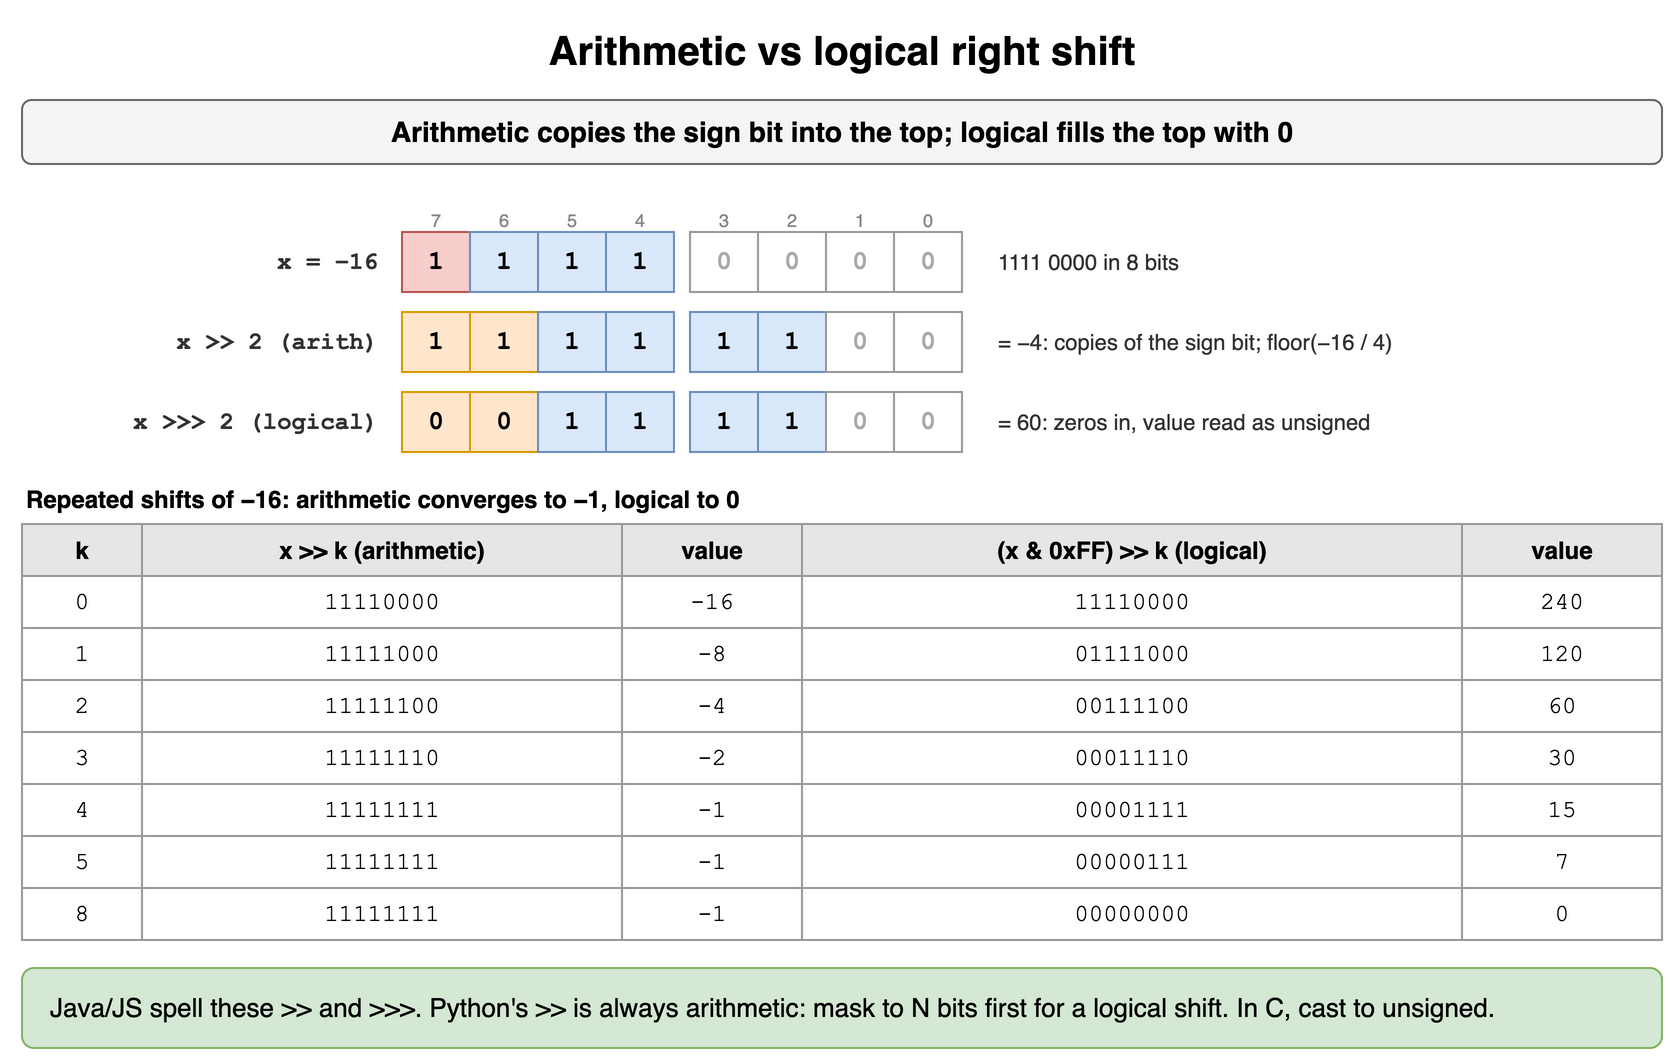

The diagram above was exported from draw.io. Its source (the exported page's mxGraphModel, read from the mxfile embedded in the PNG):
<mxGraphModel dx="900" dy="544" grid="1" gridSize="10" guides="1" tooltips="1" connect="1" arrows="1" fold="1" page="1" pageScale="1" pageWidth="900" pageHeight="544" math="0" shadow="0">
  <root>
    <mxCell id="0" />
    <mxCell id="1" parent="0" />
    <mxCell id="b61" value="Arithmetic vs logical right shift" style="text;html=1;align=center;verticalAlign=middle;whiteSpace=wrap;fontSize=20;fontStyle=1;" vertex="1" parent="1">
      <mxGeometry x="40" y="10" width="820" height="30" as="geometry" />
    </mxCell>
    <mxCell id="b62" value="Arithmetic copies the sign bit into the top; logical fills the top with 0" style="rounded=1;whiteSpace=wrap;html=1;fillColor=#f5f5f5;strokeColor=#666666;fontStyle=1;fontSize=14;" vertex="1" parent="1">
      <mxGeometry x="40" y="50" width="820" height="32" as="geometry" />
    </mxCell>
    <mxCell id="b63" value="7" style="text;html=1;whiteSpace=wrap;fontSize=11;align=center;fontSize=9;fontColor=#888888;" vertex="1" parent="1">
      <mxGeometry x="226" y="98" width="42" height="14" as="geometry" />
    </mxCell>
    <mxCell id="b64" value="6" style="text;html=1;whiteSpace=wrap;fontSize=11;align=center;fontSize=9;fontColor=#888888;" vertex="1" parent="1">
      <mxGeometry x="260" y="98" width="42" height="14" as="geometry" />
    </mxCell>
    <mxCell id="b65" value="5" style="text;html=1;whiteSpace=wrap;fontSize=11;align=center;fontSize=9;fontColor=#888888;" vertex="1" parent="1">
      <mxGeometry x="294" y="98" width="42" height="14" as="geometry" />
    </mxCell>
    <mxCell id="b66" value="4" style="text;html=1;whiteSpace=wrap;fontSize=11;align=center;fontSize=9;fontColor=#888888;" vertex="1" parent="1">
      <mxGeometry x="328" y="98" width="42" height="14" as="geometry" />
    </mxCell>
    <mxCell id="b67" value="3" style="text;html=1;whiteSpace=wrap;fontSize=11;align=center;fontSize=9;fontColor=#888888;" vertex="1" parent="1">
      <mxGeometry x="370" y="98" width="42" height="14" as="geometry" />
    </mxCell>
    <mxCell id="b68" value="2" style="text;html=1;whiteSpace=wrap;fontSize=11;align=center;fontSize=9;fontColor=#888888;" vertex="1" parent="1">
      <mxGeometry x="404" y="98" width="42" height="14" as="geometry" />
    </mxCell>
    <mxCell id="b69" value="1" style="text;html=1;whiteSpace=wrap;fontSize=11;align=center;fontSize=9;fontColor=#888888;" vertex="1" parent="1">
      <mxGeometry x="438" y="98" width="42" height="14" as="geometry" />
    </mxCell>
    <mxCell id="b610" value="0" style="text;html=1;whiteSpace=wrap;fontSize=11;align=center;fontSize=9;fontColor=#888888;" vertex="1" parent="1">
      <mxGeometry x="472" y="98" width="42" height="14" as="geometry" />
    </mxCell>
    <mxCell id="b611" value="1" style="rounded=0;whiteSpace=wrap;html=1;fontFamily=Courier New;fontStyle=1;fontSize=13;fillColor=#f8cecc;strokeColor=#b85450;" vertex="1" parent="1">
      <mxGeometry x="230" y="116" width="34" height="30" as="geometry" />
    </mxCell>
    <mxCell id="b612" value="1" style="rounded=0;whiteSpace=wrap;html=1;fontFamily=Courier New;fontStyle=1;fontSize=13;fillColor=#dae8fc;strokeColor=#6c8ebf;" vertex="1" parent="1">
      <mxGeometry x="264" y="116" width="34" height="30" as="geometry" />
    </mxCell>
    <mxCell id="b613" value="1" style="rounded=0;whiteSpace=wrap;html=1;fontFamily=Courier New;fontStyle=1;fontSize=13;fillColor=#dae8fc;strokeColor=#6c8ebf;" vertex="1" parent="1">
      <mxGeometry x="298" y="116" width="34" height="30" as="geometry" />
    </mxCell>
    <mxCell id="b614" value="1" style="rounded=0;whiteSpace=wrap;html=1;fontFamily=Courier New;fontStyle=1;fontSize=13;fillColor=#dae8fc;strokeColor=#6c8ebf;" vertex="1" parent="1">
      <mxGeometry x="332" y="116" width="34" height="30" as="geometry" />
    </mxCell>
    <mxCell id="b615" value="0" style="rounded=0;whiteSpace=wrap;html=1;fontFamily=Courier New;fontStyle=1;fontSize=13;fillColor=#ffffff;strokeColor=#999999;fontColor=#aaaaaa;" vertex="1" parent="1">
      <mxGeometry x="374" y="116" width="34" height="30" as="geometry" />
    </mxCell>
    <mxCell id="b616" value="0" style="rounded=0;whiteSpace=wrap;html=1;fontFamily=Courier New;fontStyle=1;fontSize=13;fillColor=#ffffff;strokeColor=#999999;fontColor=#aaaaaa;" vertex="1" parent="1">
      <mxGeometry x="408" y="116" width="34" height="30" as="geometry" />
    </mxCell>
    <mxCell id="b617" value="0" style="rounded=0;whiteSpace=wrap;html=1;fontFamily=Courier New;fontStyle=1;fontSize=13;fillColor=#ffffff;strokeColor=#999999;fontColor=#aaaaaa;" vertex="1" parent="1">
      <mxGeometry x="442" y="116" width="34" height="30" as="geometry" />
    </mxCell>
    <mxCell id="b618" value="0" style="rounded=0;whiteSpace=wrap;html=1;fontFamily=Courier New;fontStyle=1;fontSize=13;fillColor=#ffffff;strokeColor=#999999;fontColor=#aaaaaa;" vertex="1" parent="1">
      <mxGeometry x="476" y="116" width="34" height="30" as="geometry" />
    </mxCell>
    <mxCell id="b619" value="x = −16" style="text;html=1;whiteSpace=wrap;fontSize=11;align=right;verticalAlign=middle;fontStyle=1;fontSize=12;fontFamily=Courier New;fontColor=#333333;" vertex="1" parent="1">
      <mxGeometry x="70" y="116" width="150" height="30" as="geometry" />
    </mxCell>
    <mxCell id="b620" value="1111 0000 in 8 bits" style="text;html=1;whiteSpace=wrap;fontSize=11;align=left;verticalAlign=middle;fontColor=#333333;" vertex="1" parent="1">
      <mxGeometry x="526" y="116" width="330" height="30" as="geometry" />
    </mxCell>
    <mxCell id="b621" value="1" style="rounded=0;whiteSpace=wrap;html=1;fontFamily=Courier New;fontStyle=1;fontSize=13;fillColor=#ffe6cc;strokeColor=#d79b00;" vertex="1" parent="1">
      <mxGeometry x="230" y="156" width="34" height="30" as="geometry" />
    </mxCell>
    <mxCell id="b622" value="1" style="rounded=0;whiteSpace=wrap;html=1;fontFamily=Courier New;fontStyle=1;fontSize=13;fillColor=#ffe6cc;strokeColor=#d79b00;" vertex="1" parent="1">
      <mxGeometry x="264" y="156" width="34" height="30" as="geometry" />
    </mxCell>
    <mxCell id="b623" value="1" style="rounded=0;whiteSpace=wrap;html=1;fontFamily=Courier New;fontStyle=1;fontSize=13;fillColor=#dae8fc;strokeColor=#6c8ebf;" vertex="1" parent="1">
      <mxGeometry x="298" y="156" width="34" height="30" as="geometry" />
    </mxCell>
    <mxCell id="b624" value="1" style="rounded=0;whiteSpace=wrap;html=1;fontFamily=Courier New;fontStyle=1;fontSize=13;fillColor=#dae8fc;strokeColor=#6c8ebf;" vertex="1" parent="1">
      <mxGeometry x="332" y="156" width="34" height="30" as="geometry" />
    </mxCell>
    <mxCell id="b625" value="1" style="rounded=0;whiteSpace=wrap;html=1;fontFamily=Courier New;fontStyle=1;fontSize=13;fillColor=#dae8fc;strokeColor=#6c8ebf;" vertex="1" parent="1">
      <mxGeometry x="374" y="156" width="34" height="30" as="geometry" />
    </mxCell>
    <mxCell id="b626" value="1" style="rounded=0;whiteSpace=wrap;html=1;fontFamily=Courier New;fontStyle=1;fontSize=13;fillColor=#dae8fc;strokeColor=#6c8ebf;" vertex="1" parent="1">
      <mxGeometry x="408" y="156" width="34" height="30" as="geometry" />
    </mxCell>
    <mxCell id="b627" value="0" style="rounded=0;whiteSpace=wrap;html=1;fontFamily=Courier New;fontStyle=1;fontSize=13;fillColor=#ffffff;strokeColor=#999999;fontColor=#aaaaaa;" vertex="1" parent="1">
      <mxGeometry x="442" y="156" width="34" height="30" as="geometry" />
    </mxCell>
    <mxCell id="b628" value="0" style="rounded=0;whiteSpace=wrap;html=1;fontFamily=Courier New;fontStyle=1;fontSize=13;fillColor=#ffffff;strokeColor=#999999;fontColor=#aaaaaa;" vertex="1" parent="1">
      <mxGeometry x="476" y="156" width="34" height="30" as="geometry" />
    </mxCell>
    <mxCell id="b629" value="x &gt;&gt; 2 (arith)" style="text;html=1;whiteSpace=wrap;fontSize=11;align=right;verticalAlign=middle;fontStyle=1;fontSize=12;fontFamily=Courier New;fontColor=#333333;" vertex="1" parent="1">
      <mxGeometry x="70" y="156" width="150" height="30" as="geometry" />
    </mxCell>
    <mxCell id="b630" value="= −4: copies of the sign bit; floor(−16 / 4)" style="text;html=1;whiteSpace=wrap;fontSize=11;align=left;verticalAlign=middle;fontColor=#333333;" vertex="1" parent="1">
      <mxGeometry x="526" y="156" width="330" height="30" as="geometry" />
    </mxCell>
    <mxCell id="b631" value="0" style="rounded=0;whiteSpace=wrap;html=1;fontFamily=Courier New;fontStyle=1;fontSize=13;fillColor=#ffe6cc;strokeColor=#d79b00;" vertex="1" parent="1">
      <mxGeometry x="230" y="196" width="34" height="30" as="geometry" />
    </mxCell>
    <mxCell id="b632" value="0" style="rounded=0;whiteSpace=wrap;html=1;fontFamily=Courier New;fontStyle=1;fontSize=13;fillColor=#ffe6cc;strokeColor=#d79b00;" vertex="1" parent="1">
      <mxGeometry x="264" y="196" width="34" height="30" as="geometry" />
    </mxCell>
    <mxCell id="b633" value="1" style="rounded=0;whiteSpace=wrap;html=1;fontFamily=Courier New;fontStyle=1;fontSize=13;fillColor=#dae8fc;strokeColor=#6c8ebf;" vertex="1" parent="1">
      <mxGeometry x="298" y="196" width="34" height="30" as="geometry" />
    </mxCell>
    <mxCell id="b634" value="1" style="rounded=0;whiteSpace=wrap;html=1;fontFamily=Courier New;fontStyle=1;fontSize=13;fillColor=#dae8fc;strokeColor=#6c8ebf;" vertex="1" parent="1">
      <mxGeometry x="332" y="196" width="34" height="30" as="geometry" />
    </mxCell>
    <mxCell id="b635" value="1" style="rounded=0;whiteSpace=wrap;html=1;fontFamily=Courier New;fontStyle=1;fontSize=13;fillColor=#dae8fc;strokeColor=#6c8ebf;" vertex="1" parent="1">
      <mxGeometry x="374" y="196" width="34" height="30" as="geometry" />
    </mxCell>
    <mxCell id="b636" value="1" style="rounded=0;whiteSpace=wrap;html=1;fontFamily=Courier New;fontStyle=1;fontSize=13;fillColor=#dae8fc;strokeColor=#6c8ebf;" vertex="1" parent="1">
      <mxGeometry x="408" y="196" width="34" height="30" as="geometry" />
    </mxCell>
    <mxCell id="b637" value="0" style="rounded=0;whiteSpace=wrap;html=1;fontFamily=Courier New;fontStyle=1;fontSize=13;fillColor=#ffffff;strokeColor=#999999;fontColor=#aaaaaa;" vertex="1" parent="1">
      <mxGeometry x="442" y="196" width="34" height="30" as="geometry" />
    </mxCell>
    <mxCell id="b638" value="0" style="rounded=0;whiteSpace=wrap;html=1;fontFamily=Courier New;fontStyle=1;fontSize=13;fillColor=#ffffff;strokeColor=#999999;fontColor=#aaaaaa;" vertex="1" parent="1">
      <mxGeometry x="476" y="196" width="34" height="30" as="geometry" />
    </mxCell>
    <mxCell id="b639" value="x &gt;&gt;&gt; 2 (logical)" style="text;html=1;whiteSpace=wrap;fontSize=11;align=right;verticalAlign=middle;fontStyle=1;fontSize=12;fontFamily=Courier New;fontColor=#333333;" vertex="1" parent="1">
      <mxGeometry x="70" y="196" width="150" height="30" as="geometry" />
    </mxCell>
    <mxCell id="b640" value="= 60: zeros in, value read as unsigned" style="text;html=1;whiteSpace=wrap;fontSize=11;align=left;verticalAlign=middle;fontColor=#333333;" vertex="1" parent="1">
      <mxGeometry x="526" y="196" width="330" height="30" as="geometry" />
    </mxCell>
    <mxCell id="b641" value="Repeated shifts of −16: arithmetic converges to −1, logical to 0" style="text;html=1;whiteSpace=wrap;fontSize=11;fontStyle=1;fontSize=12;" vertex="1" parent="1">
      <mxGeometry x="40" y="236" width="820" height="18" as="geometry" />
    </mxCell>
    <mxCell id="b642" value="k" style="whiteSpace=wrap;html=1;fillColor=#e6e6e6;strokeColor=#999999;fontStyle=1;fontSize=12;" vertex="1" parent="1">
      <mxGeometry x="40" y="262" width="60" height="26" as="geometry" />
    </mxCell>
    <mxCell id="b643" value="x &gt;&gt; k (arithmetic)" style="whiteSpace=wrap;html=1;fillColor=#e6e6e6;strokeColor=#999999;fontStyle=1;fontSize=12;" vertex="1" parent="1">
      <mxGeometry x="100" y="262" width="240" height="26" as="geometry" />
    </mxCell>
    <mxCell id="b644" value="value" style="whiteSpace=wrap;html=1;fillColor=#e6e6e6;strokeColor=#999999;fontStyle=1;fontSize=12;" vertex="1" parent="1">
      <mxGeometry x="340" y="262" width="90" height="26" as="geometry" />
    </mxCell>
    <mxCell id="b645" value="(x &amp; 0xFF) &gt;&gt; k (logical)" style="whiteSpace=wrap;html=1;fillColor=#e6e6e6;strokeColor=#999999;fontStyle=1;fontSize=12;" vertex="1" parent="1">
      <mxGeometry x="430" y="262" width="330" height="26" as="geometry" />
    </mxCell>
    <mxCell id="b646" value="value" style="whiteSpace=wrap;html=1;fillColor=#e6e6e6;strokeColor=#999999;fontStyle=1;fontSize=12;" vertex="1" parent="1">
      <mxGeometry x="760" y="262" width="100" height="26" as="geometry" />
    </mxCell>
    <mxCell id="b647" value="0" style="whiteSpace=wrap;html=1;strokeColor=#999999;fontSize=12;fillColor=#ffffff;fontFamily=Courier New;" vertex="1" parent="1">
      <mxGeometry x="40" y="288" width="60" height="26" as="geometry" />
    </mxCell>
    <mxCell id="b648" value="11110000" style="whiteSpace=wrap;html=1;strokeColor=#999999;fontSize=12;fillColor=#ffffff;fontFamily=Courier New;" vertex="1" parent="1">
      <mxGeometry x="100" y="288" width="240" height="26" as="geometry" />
    </mxCell>
    <mxCell id="b649" value="-16" style="whiteSpace=wrap;html=1;strokeColor=#999999;fontSize=12;fillColor=#ffffff;fontFamily=Courier New;" vertex="1" parent="1">
      <mxGeometry x="340" y="288" width="90" height="26" as="geometry" />
    </mxCell>
    <mxCell id="b650" value="11110000" style="whiteSpace=wrap;html=1;strokeColor=#999999;fontSize=12;fillColor=#ffffff;fontFamily=Courier New;" vertex="1" parent="1">
      <mxGeometry x="430" y="288" width="330" height="26" as="geometry" />
    </mxCell>
    <mxCell id="b651" value="240" style="whiteSpace=wrap;html=1;strokeColor=#999999;fontSize=12;fillColor=#ffffff;fontFamily=Courier New;" vertex="1" parent="1">
      <mxGeometry x="760" y="288" width="100" height="26" as="geometry" />
    </mxCell>
    <mxCell id="b652" value="1" style="whiteSpace=wrap;html=1;strokeColor=#999999;fontSize=12;fillColor=#ffffff;fontFamily=Courier New;" vertex="1" parent="1">
      <mxGeometry x="40" y="314" width="60" height="26" as="geometry" />
    </mxCell>
    <mxCell id="b653" value="11111000" style="whiteSpace=wrap;html=1;strokeColor=#999999;fontSize=12;fillColor=#ffffff;fontFamily=Courier New;" vertex="1" parent="1">
      <mxGeometry x="100" y="314" width="240" height="26" as="geometry" />
    </mxCell>
    <mxCell id="b654" value="-8" style="whiteSpace=wrap;html=1;strokeColor=#999999;fontSize=12;fillColor=#ffffff;fontFamily=Courier New;" vertex="1" parent="1">
      <mxGeometry x="340" y="314" width="90" height="26" as="geometry" />
    </mxCell>
    <mxCell id="b655" value="01111000" style="whiteSpace=wrap;html=1;strokeColor=#999999;fontSize=12;fillColor=#ffffff;fontFamily=Courier New;" vertex="1" parent="1">
      <mxGeometry x="430" y="314" width="330" height="26" as="geometry" />
    </mxCell>
    <mxCell id="b656" value="120" style="whiteSpace=wrap;html=1;strokeColor=#999999;fontSize=12;fillColor=#ffffff;fontFamily=Courier New;" vertex="1" parent="1">
      <mxGeometry x="760" y="314" width="100" height="26" as="geometry" />
    </mxCell>
    <mxCell id="b657" value="2" style="whiteSpace=wrap;html=1;strokeColor=#999999;fontSize=12;fillColor=#ffffff;fontFamily=Courier New;" vertex="1" parent="1">
      <mxGeometry x="40" y="340" width="60" height="26" as="geometry" />
    </mxCell>
    <mxCell id="b658" value="11111100" style="whiteSpace=wrap;html=1;strokeColor=#999999;fontSize=12;fillColor=#ffffff;fontFamily=Courier New;" vertex="1" parent="1">
      <mxGeometry x="100" y="340" width="240" height="26" as="geometry" />
    </mxCell>
    <mxCell id="b659" value="-4" style="whiteSpace=wrap;html=1;strokeColor=#999999;fontSize=12;fillColor=#ffffff;fontFamily=Courier New;" vertex="1" parent="1">
      <mxGeometry x="340" y="340" width="90" height="26" as="geometry" />
    </mxCell>
    <mxCell id="b660" value="00111100" style="whiteSpace=wrap;html=1;strokeColor=#999999;fontSize=12;fillColor=#ffffff;fontFamily=Courier New;" vertex="1" parent="1">
      <mxGeometry x="430" y="340" width="330" height="26" as="geometry" />
    </mxCell>
    <mxCell id="b661" value="60" style="whiteSpace=wrap;html=1;strokeColor=#999999;fontSize=12;fillColor=#ffffff;fontFamily=Courier New;" vertex="1" parent="1">
      <mxGeometry x="760" y="340" width="100" height="26" as="geometry" />
    </mxCell>
    <mxCell id="b662" value="3" style="whiteSpace=wrap;html=1;strokeColor=#999999;fontSize=12;fillColor=#ffffff;fontFamily=Courier New;" vertex="1" parent="1">
      <mxGeometry x="40" y="366" width="60" height="26" as="geometry" />
    </mxCell>
    <mxCell id="b663" value="11111110" style="whiteSpace=wrap;html=1;strokeColor=#999999;fontSize=12;fillColor=#ffffff;fontFamily=Courier New;" vertex="1" parent="1">
      <mxGeometry x="100" y="366" width="240" height="26" as="geometry" />
    </mxCell>
    <mxCell id="b664" value="-2" style="whiteSpace=wrap;html=1;strokeColor=#999999;fontSize=12;fillColor=#ffffff;fontFamily=Courier New;" vertex="1" parent="1">
      <mxGeometry x="340" y="366" width="90" height="26" as="geometry" />
    </mxCell>
    <mxCell id="b665" value="00011110" style="whiteSpace=wrap;html=1;strokeColor=#999999;fontSize=12;fillColor=#ffffff;fontFamily=Courier New;" vertex="1" parent="1">
      <mxGeometry x="430" y="366" width="330" height="26" as="geometry" />
    </mxCell>
    <mxCell id="b666" value="30" style="whiteSpace=wrap;html=1;strokeColor=#999999;fontSize=12;fillColor=#ffffff;fontFamily=Courier New;" vertex="1" parent="1">
      <mxGeometry x="760" y="366" width="100" height="26" as="geometry" />
    </mxCell>
    <mxCell id="b667" value="4" style="whiteSpace=wrap;html=1;strokeColor=#999999;fontSize=12;fillColor=#ffffff;fontFamily=Courier New;" vertex="1" parent="1">
      <mxGeometry x="40" y="392" width="60" height="26" as="geometry" />
    </mxCell>
    <mxCell id="b668" value="11111111" style="whiteSpace=wrap;html=1;strokeColor=#999999;fontSize=12;fillColor=#ffffff;fontFamily=Courier New;" vertex="1" parent="1">
      <mxGeometry x="100" y="392" width="240" height="26" as="geometry" />
    </mxCell>
    <mxCell id="b669" value="-1" style="whiteSpace=wrap;html=1;strokeColor=#999999;fontSize=12;fillColor=#ffffff;fontFamily=Courier New;" vertex="1" parent="1">
      <mxGeometry x="340" y="392" width="90" height="26" as="geometry" />
    </mxCell>
    <mxCell id="b670" value="00001111" style="whiteSpace=wrap;html=1;strokeColor=#999999;fontSize=12;fillColor=#ffffff;fontFamily=Courier New;" vertex="1" parent="1">
      <mxGeometry x="430" y="392" width="330" height="26" as="geometry" />
    </mxCell>
    <mxCell id="b671" value="15" style="whiteSpace=wrap;html=1;strokeColor=#999999;fontSize=12;fillColor=#ffffff;fontFamily=Courier New;" vertex="1" parent="1">
      <mxGeometry x="760" y="392" width="100" height="26" as="geometry" />
    </mxCell>
    <mxCell id="b672" value="5" style="whiteSpace=wrap;html=1;strokeColor=#999999;fontSize=12;fillColor=#ffffff;fontFamily=Courier New;" vertex="1" parent="1">
      <mxGeometry x="40" y="418" width="60" height="26" as="geometry" />
    </mxCell>
    <mxCell id="b673" value="11111111" style="whiteSpace=wrap;html=1;strokeColor=#999999;fontSize=12;fillColor=#ffffff;fontFamily=Courier New;" vertex="1" parent="1">
      <mxGeometry x="100" y="418" width="240" height="26" as="geometry" />
    </mxCell>
    <mxCell id="b674" value="-1" style="whiteSpace=wrap;html=1;strokeColor=#999999;fontSize=12;fillColor=#ffffff;fontFamily=Courier New;" vertex="1" parent="1">
      <mxGeometry x="340" y="418" width="90" height="26" as="geometry" />
    </mxCell>
    <mxCell id="b675" value="00000111" style="whiteSpace=wrap;html=1;strokeColor=#999999;fontSize=12;fillColor=#ffffff;fontFamily=Courier New;" vertex="1" parent="1">
      <mxGeometry x="430" y="418" width="330" height="26" as="geometry" />
    </mxCell>
    <mxCell id="b676" value="7" style="whiteSpace=wrap;html=1;strokeColor=#999999;fontSize=12;fillColor=#ffffff;fontFamily=Courier New;" vertex="1" parent="1">
      <mxGeometry x="760" y="418" width="100" height="26" as="geometry" />
    </mxCell>
    <mxCell id="b677" value="8" style="whiteSpace=wrap;html=1;strokeColor=#999999;fontSize=12;fillColor=#ffffff;fontFamily=Courier New;" vertex="1" parent="1">
      <mxGeometry x="40" y="444" width="60" height="26" as="geometry" />
    </mxCell>
    <mxCell id="b678" value="11111111" style="whiteSpace=wrap;html=1;strokeColor=#999999;fontSize=12;fillColor=#ffffff;fontFamily=Courier New;" vertex="1" parent="1">
      <mxGeometry x="100" y="444" width="240" height="26" as="geometry" />
    </mxCell>
    <mxCell id="b679" value="-1" style="whiteSpace=wrap;html=1;strokeColor=#999999;fontSize=12;fillColor=#ffffff;fontFamily=Courier New;" vertex="1" parent="1">
      <mxGeometry x="340" y="444" width="90" height="26" as="geometry" />
    </mxCell>
    <mxCell id="b680" value="00000000" style="whiteSpace=wrap;html=1;strokeColor=#999999;fontSize=12;fillColor=#ffffff;fontFamily=Courier New;" vertex="1" parent="1">
      <mxGeometry x="430" y="444" width="330" height="26" as="geometry" />
    </mxCell>
    <mxCell id="b681" value="0" style="whiteSpace=wrap;html=1;strokeColor=#999999;fontSize=12;fillColor=#ffffff;fontFamily=Courier New;" vertex="1" parent="1">
      <mxGeometry x="760" y="444" width="100" height="26" as="geometry" />
    </mxCell>
    <mxCell id="b682" value="Java/JS spell these &gt;&gt; and &gt;&gt;&gt;. Python's &gt;&gt; is always arithmetic: mask to N bits first for a logical shift. In C, cast to unsigned." style="rounded=1;whiteSpace=wrap;html=1;fillColor=#d5e8d4;strokeColor=#82b366;fontSize=13;align=left;spacingLeft=12;" vertex="1" parent="1">
      <mxGeometry x="40" y="484" width="820" height="40" as="geometry" />
    </mxCell>
  </root>
</mxGraphModel>